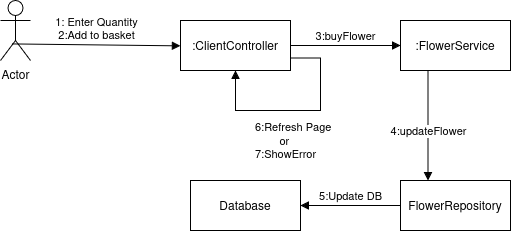

The diagram above was exported from draw.io. Its source (the exported page's mxGraphModel, read from the mxfile embedded in the PNG):
<mxGraphModel dx="1042" dy="514" grid="1" gridSize="10" guides="1" tooltips="1" connect="1" arrows="1" fold="1" page="1" pageScale="1" pageWidth="850" pageHeight="1100" math="0" shadow="0">
  <root>
    <mxCell id="0" />
    <mxCell id="1" parent="0" />
    <mxCell id="XSipfx1a4rMGxny2v9rx-1" value="Actor" style="shape=umlActor;verticalLabelPosition=bottom;verticalAlign=top;html=1;" parent="1" vertex="1">
      <mxGeometry x="80" y="160" width="30" height="60" as="geometry" />
    </mxCell>
    <mxCell id="XSipfx1a4rMGxny2v9rx-4" value=":ClientController" style="html=1;whiteSpace=wrap;" parent="1" vertex="1">
      <mxGeometry x="260" y="180" width="110" height="50" as="geometry" />
    </mxCell>
    <mxCell id="XSipfx1a4rMGxny2v9rx-5" value=":FlowerService" style="html=1;whiteSpace=wrap;" parent="1" vertex="1">
      <mxGeometry x="480" y="180" width="110" height="50" as="geometry" />
    </mxCell>
    <mxCell id="XSipfx1a4rMGxny2v9rx-6" value="FlowerRepository" style="html=1;whiteSpace=wrap;" parent="1" vertex="1">
      <mxGeometry x="480" y="340" width="110" height="50" as="geometry" />
    </mxCell>
    <mxCell id="XSipfx1a4rMGxny2v9rx-7" value="Database" style="html=1;whiteSpace=wrap;" parent="1" vertex="1">
      <mxGeometry x="270" y="340" width="110" height="50" as="geometry" />
    </mxCell>
    <mxCell id="XSipfx1a4rMGxny2v9rx-8" value="&lt;div&gt;1: Enter Quantity&lt;/div&gt;&lt;div&gt;2:Add to basket&lt;/div&gt;" style="html=1;verticalAlign=bottom;endArrow=block;curved=0;rounded=0;exitX=0.393;exitY=0.707;exitDx=0;exitDy=0;exitPerimeter=0;" parent="1" edge="1">
      <mxGeometry width="80" relative="1" as="geometry">
        <mxPoint x="91.78999999999996" y="203.41999999999996" as="sourcePoint" />
        <mxPoint x="260" y="205.3642757940952" as="targetPoint" />
      </mxGeometry>
    </mxCell>
    <mxCell id="XSipfx1a4rMGxny2v9rx-9" value="3:buyFlower" style="html=1;verticalAlign=bottom;endArrow=block;curved=0;rounded=0;exitX=1;exitY=0.5;exitDx=0;exitDy=0;entryX=0;entryY=0.5;entryDx=0;entryDy=0;" parent="1" source="XSipfx1a4rMGxny2v9rx-4" target="XSipfx1a4rMGxny2v9rx-5" edge="1">
      <mxGeometry width="80" relative="1" as="geometry">
        <mxPoint x="370" y="204.5" as="sourcePoint" />
        <mxPoint x="450" y="204.5" as="targetPoint" />
      </mxGeometry>
    </mxCell>
    <mxCell id="XSipfx1a4rMGxny2v9rx-10" value="4:updateFlower" style="html=1;verticalAlign=bottom;endArrow=block;curved=0;rounded=0;exitX=0.25;exitY=1;exitDx=0;exitDy=0;entryX=0.25;entryY=0;entryDx=0;entryDy=0;" parent="1" source="XSipfx1a4rMGxny2v9rx-5" target="XSipfx1a4rMGxny2v9rx-6" edge="1">
      <mxGeometry x="0.2727" width="80" relative="1" as="geometry">
        <mxPoint x="460" y="280" as="sourcePoint" />
        <mxPoint x="540" y="280" as="targetPoint" />
        <mxPoint as="offset" />
      </mxGeometry>
    </mxCell>
    <mxCell id="XSipfx1a4rMGxny2v9rx-11" value="5:Update DB" style="html=1;verticalAlign=bottom;endArrow=block;curved=0;rounded=0;exitX=0;exitY=0.5;exitDx=0;exitDy=0;entryX=1;entryY=0.5;entryDx=0;entryDy=0;" parent="1" source="XSipfx1a4rMGxny2v9rx-6" target="XSipfx1a4rMGxny2v9rx-7" edge="1">
      <mxGeometry width="80" relative="1" as="geometry">
        <mxPoint x="460" y="280" as="sourcePoint" />
        <mxPoint x="540" y="280" as="targetPoint" />
      </mxGeometry>
    </mxCell>
    <mxCell id="XSipfx1a4rMGxny2v9rx-23" value="&lt;div&gt;6:Refresh Page&lt;/div&gt;&lt;div&gt;&lt;span style=&quot;white-space: pre;&quot;&gt;&#09;&lt;/span&gt;or&lt;/div&gt;&lt;div&gt;7:ShowError&lt;/div&gt;" style="html=1;align=left;spacingLeft=2;endArrow=block;rounded=0;edgeStyle=orthogonalEdgeStyle;curved=0;rounded=0;exitX=1;exitY=0.75;exitDx=0;exitDy=0;entryX=0.5;entryY=1;entryDx=0;entryDy=0;" parent="1" source="XSipfx1a4rMGxny2v9rx-4" target="XSipfx1a4rMGxny2v9rx-4" edge="1">
      <mxGeometry x="0.4699" y="30" relative="1" as="geometry">
        <mxPoint x="390" y="240" as="sourcePoint" />
        <Array as="points">
          <mxPoint x="400" y="218" />
          <mxPoint x="400" y="270" />
          <mxPoint x="315" y="270" />
        </Array>
        <mxPoint x="395" y="270" as="targetPoint" />
        <mxPoint x="1" as="offset" />
      </mxGeometry>
    </mxCell>
  </root>
</mxGraphModel>